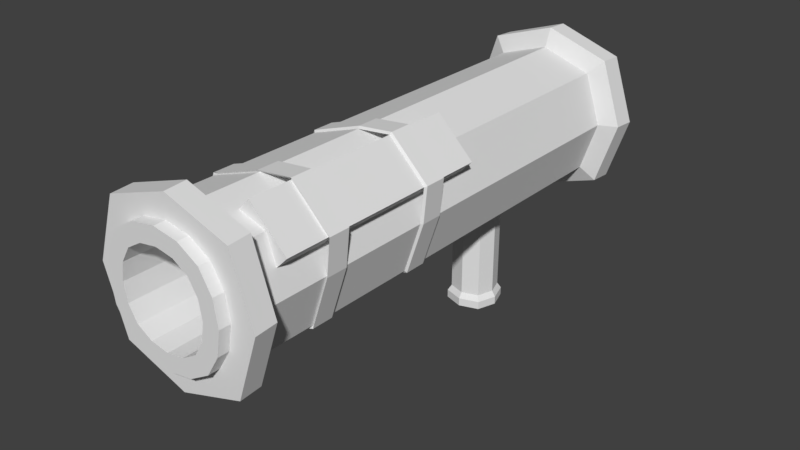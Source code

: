 # Source: Bazooka.blend  (saved by Blender 2.79.0; exported with 4.5.12 LTS)
import bpy
from mathutils import Matrix  # noqa: F401  (used for matrix-valued properties, if any)

bpy.ops.wm.read_factory_settings(use_empty=True)
scene = bpy.context.scene
scene.name = 'Scene'

# ---- collections
col_collection_1 = bpy.data.collections.new('Collection 1'); scene.collection.children.link(col_collection_1)

# ---- materials (node trees are filled in below, after node groups)
mat_material = bpy.data.materials.new('Material')
mat_material.alpha_threshold = 0.0
mat_material.use_transparent_shadow = False
mat_material.roughness = 0.5
mat_material.line_color = (0.0, 0.0, 0.0, 1.0)

# ---- material node trees

# ---- world
world_world = bpy.data.worlds.new('World'); scene.world = world_world
world_world.color = (0.05088, 0.05088, 0.05088)
world_world.use_sun_shadow = False
world_world.sun_shadow_jitter_overblur = 0.0
world_world.cycles.sampling_method = 'MANUAL'

# ---- meshes
me_cube = bpy.data.meshes.new('Cube')
me_cube.from_pydata([(0.2815, 2.817, -2.684), (-0.3753, 3.098, -2.684), (-0.2815, 3.38, -2.684), (0.3753, 3.098, -2.684), (0.2815, 3.38, -2.684), (0.0, 3.474, -2.684), (-0.2815, 2.817, -2.684), (0.0, 2.723, -2.684), (-1.037, -2.91, 0.0), (-0.9677, -2.91, 0.4142), (-0.9677, -2.91, -0.4142), (1.037, -2.91, 0.0), (0.9677, -2.91, 0.4142), (0.9677, -2.91, -0.4142), (0.0, -2.91, -1.037), (0.4142, -2.91, -0.9677), (-0.4142, -2.91, -0.9677), (0.0, -2.91, 1.037), (-0.4142, -2.91, 0.9677), (0.4142, -2.91, 0.9677), (-0.7596, -2.91, -0.7596), (0.7596, -3.473, 0.7596), (-0.7596, -2.91, 0.7596), (0.7596, -3.473, -0.7596), (0.7596, -2.91, -0.7596), (0.7596, -2.91, 0.7596), (-0.7596, -3.473, 0.7596), (-0.7596, -3.473, -0.7596), (0.4142, -3.473, 0.9677), (-0.4142, -3.473, 0.9677), (0.0, -3.473, 1.037), (-0.4142, -3.473, -0.9677), (0.4142, -3.473, -0.9677), (0.0, -3.473, -1.037), (0.9677, -3.473, -0.4142), (0.9677, -3.473, 0.4142), (1.037, -3.473, 0.0), (-0.9677, -3.473, -0.4142), (-0.9677, -3.473, 0.4142), (-1.037, -3.473, 0.0), (0.5527, -3.473, 0.5527), (0.5527, -3.473, -0.5527), (-0.5527, -3.473, 0.5527), (-0.5527, -3.473, -0.5527), (0.3013, -3.473, 0.7041), (-0.3013, -3.473, 0.7041), (2.397e-09, -3.473, 0.7548), (-0.3013, -3.473, -0.7041), (0.3013, -3.473, -0.7041), (2.397e-09, -3.473, -0.7548), (0.7041, -3.473, -0.3013), (0.7041, -3.473, 0.3013), (0.7548, -3.473, 2.408e-09), (-0.7041, -3.473, -0.3013), (-0.7041, -3.473, 0.3013), (-0.7548, -3.473, 2.408e-09), (7.216e-08, -2.778, -1.13), (-1.298e-07, -2.778, 1.13), (1.13, -2.778, 0.0), (-1.13, -2.778, 0.0), (0.8472, -2.778, -0.8472), (-0.8472, -2.778, -0.8472), (0.8472, -2.778, 0.8472), (-0.8472, -2.778, 0.8472), (1.02e-07, -2.911, -1.437), (-1.551e-07, -2.911, 1.437), (1.437, -2.911, 0.0), (-1.437, -2.911, 0.0), (1.078, -2.911, -1.078), (-1.078, -2.911, -1.078), (1.078, -2.911, 1.078), (-1.078, -2.911, 1.078), (0.01321, -3.284, -1.453), (0.01321, -3.284, 1.422), (1.451, -3.284, -0.01559), (-1.424, -3.284, -0.01559), (1.091, -3.284, -1.094), (-1.065, -3.284, -1.094), (1.091, -3.284, 1.062), (-1.065, -3.284, 1.062), (0.0, -3.284, -1.037), (-1.037, -3.284, 0.0), (-0.9677, -3.284, 0.4142), (0.4142, -3.284, -0.9677), (0.4142, -3.284, 0.9677), (-0.7596, -3.284, 0.7596), (-0.4142, -3.284, 0.9677), (0.9677, -3.284, -0.4142), (0.7596, -3.284, -0.7596), (-0.4142, -3.284, -0.9677), (1.037, -3.284, 0.0), (0.9677, -3.284, 0.4142), (1.035, -3.284, -0.01559), (0.7596, -3.284, 0.7596), (0.0, -3.284, 1.037), (-0.7596, -3.284, -0.7596), (-1.036, -3.284, -0.01026), (-0.9677, -3.284, -0.4142), (-0.5527, -3.284, 0.5527), (-0.7041, -3.284, 0.3013), (0.3013, -3.284, 0.7041), (0.5527, -3.284, 0.5527), (0.5527, -3.284, -0.5527), (0.3013, -3.284, -0.7041), (2.397e-09, -3.284, -0.7548), (0.7548, -3.284, 2.408e-09), (0.7041, -3.284, 0.3013), (-0.5527, -3.284, -0.5527), (-0.7041, -3.284, -0.3013), (-0.3013, -3.284, 0.7041), (-0.7548, -3.284, 2.408e-09), (2.397e-09, -3.284, 0.7548), (0.7041, -3.284, -0.3013), (-0.3013, -3.284, -0.7041), (-1.037, 5.048, 0.0), (-0.9677, 5.048, 0.4142), (-0.9677, 5.048, -0.4142), (1.037, 5.048, 0.0), (0.9677, 5.048, 0.4142), (0.9677, 5.048, -0.4142), (0.0, 5.048, -1.037), (0.4142, 5.048, -0.9677), (-0.4142, 5.048, -0.9677), (0.0, 5.048, 1.037), (-0.4142, 5.048, 0.9677), (0.4142, 5.048, 0.9677), (-0.7596, 5.048, -0.7596), (0.7596, 5.612, 0.7596), (-0.7596, 5.048, 0.7596), (0.7596, 5.612, -0.7596), (0.7596, 5.048, -0.7596), (0.7596, 5.048, 0.7596), (-0.7596, 5.612, 0.7596), (-0.7596, 5.612, -0.7596), (0.4142, 5.612, 0.9677), (-0.4142, 5.612, 0.9677), (0.0, 5.612, 1.037), (-0.4142, 5.612, -0.9677), (0.4142, 5.612, -0.9677), (0.0, 5.612, -1.037), (0.9677, 5.612, -0.4142), (0.9677, 5.612, 0.4142), (1.037, 5.612, 0.0), (-0.9677, 5.612, -0.4142), (-0.9677, 5.612, 0.4142), (-1.037, 5.612, 0.0), (0.5527, 5.612, 0.5527), (0.5527, 5.612, -0.5527), (-0.5527, 5.612, 0.5527), (-0.5527, 5.612, -0.5527), (0.3013, 5.612, 0.7041), (-0.3013, 5.612, 0.7041), (2.397e-09, 5.612, 0.7548), (-0.3013, 5.612, -0.7041), (0.3013, 5.612, -0.7041), (2.397e-09, 5.612, -0.7548), (0.7041, 5.612, -0.3013), (0.7041, 5.612, 0.3013), (0.7548, 5.612, 2.408e-09), (-0.7041, 5.612, -0.3013), (-0.7041, 5.612, 0.3013), (-0.7548, 5.612, 2.408e-09), (7.216e-08, 4.916, -1.13), (-1.298e-07, 4.916, 1.13), (1.13, 4.916, 0.0), (-1.13, 4.916, 0.0), (0.8472, 4.916, -0.8472), (-0.8472, 4.916, -0.8472), (0.8458, 4.916, 0.8499), (-0.8472, 4.916, 0.8472), (1.02e-07, 5.049, -1.437), (-1.551e-07, 5.049, 1.437), (1.437, 5.049, 0.0), (-1.437, 5.049, 0.0), (1.078, 5.049, -1.078), (-1.078, 5.049, -1.078), (1.078, 5.049, 1.078), (-1.078, 5.049, 1.078), (0.01321, 5.423, -1.453), (0.01321, 5.423, 1.422), (1.451, 5.423, -0.01559), (-1.424, 5.423, -0.01559), (1.091, 5.423, -1.094), (-1.065, 5.423, -1.094), (1.091, 5.423, 1.062), (-1.065, 5.423, 1.062), (0.0, 5.423, -1.037), (-1.037, 5.423, 0.0), (-0.9677, 5.423, 0.4142), (0.4142, 5.423, -0.9677), (0.4142, 5.423, 0.9677), (-0.7596, 5.423, 0.7596), (-0.4142, 5.423, 0.9677), (0.9677, 5.423, -0.4142), (0.7596, 5.423, -0.7596), (-0.4142, 5.423, -0.9677), (1.037, 5.423, 0.0), (0.9677, 5.423, 0.4142), (1.035, 5.423, -0.01559), (0.7596, 5.423, 0.7596), (0.0, 5.423, 1.037), (-0.7596, 5.423, -0.7596), (-1.036, 5.423, -0.01026), (-0.9677, 5.423, -0.4142), (-0.5527, 5.423, 0.5527), (-0.7041, 5.423, 0.3013), (0.3013, 5.423, 0.7041), (0.5527, 5.423, 0.5527), (0.5527, 5.423, -0.5527), (0.3013, 5.423, -0.7041), (2.397e-09, 5.423, -0.7548), (0.7548, 5.423, 2.408e-09), (0.7041, 5.423, 0.3013), (-0.5527, 5.423, -0.5527), (-0.7041, 5.423, -0.3013), (-0.3013, 5.423, 0.7041), (-0.7548, 5.423, 2.408e-09), (2.397e-09, 5.423, 0.7548), (0.7041, 5.423, -0.3013), (-0.3013, 5.423, -0.7041), (0.0, 2.723, -1.13), (-0.2815, 2.817, -1.036), (0.0, 3.474, -1.13), (0.2815, 3.38, -1.036), (0.3753, 3.098, -1.005), (-0.2815, 3.38, -1.036), (-0.3753, 3.098, -1.005), (0.2815, 2.817, -1.036), (0.3291, 2.769, -2.779), (-0.4388, 3.098, -2.779), (-0.3291, 3.427, -2.779), (0.4388, 3.098, -2.779), (0.3291, 3.427, -2.779), (-6.147e-11, 3.537, -2.779), (-0.3291, 2.769, -2.779), (-6.147e-11, 2.659, -2.779), (0.3291, 2.769, -2.916), (-0.4388, 3.098, -2.916), (-0.3291, 3.427, -2.916), (0.4388, 3.098, -2.916), (0.3291, 3.427, -2.916), (-6.147e-11, 3.537, -2.916), (-0.3291, 2.769, -2.916), (-6.147e-11, 2.659, -2.916), (-1.13, 2.317, 0.0), (0.8458, 2.317, 0.8499), (-1.298e-07, 2.317, 1.13), (0.8472, 2.317, -0.8472), (1.13, 2.317, 0.0), (-0.8472, 2.317, 0.8472), (-0.8472, 2.317, -0.8472), (2.49e-08, 2.317, -1.13), (-1.13, 2.067, 0.0), (0.8458, 2.067, 0.8499), (0.8472, 2.067, -0.8472), (1.13, 2.067, 0.0), (-0.8472, 2.067, -0.8472), (2.667e-08, 2.067, -1.13), (-1.298e-07, 2.067, 1.13), (-0.8472, 2.067, 0.8472), (-1.13, -2.467, 0.0), (0.8472, -2.467, -0.8472), (1.13, -2.467, 0.0), (-0.8472, -2.467, -0.8472), (6.996e-08, -2.467, -1.13), (-1.298e-07, -2.467, 1.13), (-0.8472, -2.467, 0.8472), (-6.514e-07, 1.258, 1.13), (-0.8472, 1.258, 0.8472), (-1.13, 1.258, -1.49e-07), (0.8472, 1.258, -0.8472), (1.13, 1.258, -1.49e-07), (-0.8472, 1.258, -0.8472), (-4.673e-07, 1.258, -1.13), (0.9993, -2.467, 0.3908), (0.3871, -2.467, 1.001), (-1.13, 0.1596, -8.941e-08), (0.3871, 1.258, 1.001), (0.9993, 1.258, 0.3908), (0.5774, -2.467, 1.192), (0.8458, -2.467, 0.8499), (0.8458, 1.258, 0.8499), (-1.13, 0.5127, -1.192e-07), (1.19, 1.258, 0.5822), (0.5774, 1.258, 1.192), (1.19, -2.467, 0.5822), (-1.13, -1.369, -5.96e-08), (-1.13, -1.722, -2.98e-08), (0.8472, 0.5127, -0.8472), (0.8472, 0.1596, -0.8472), (0.8472, -1.369, -0.8472), (0.8472, -1.722, -0.8472), (1.13, 0.5127, -1.192e-07), (1.13, 0.1596, -8.941e-08), (1.13, -1.369, -5.96e-08), (1.13, -1.722, -2.98e-08), (-0.8472, 0.5127, -0.8472), (-0.8472, 0.1596, -0.8472), (-0.8472, -1.369, -0.8472), (-0.8472, -1.722, -0.8472), (-3.598e-07, 0.5127, -1.13), (-2.533e-07, 0.1596, -1.13), (-1.49e-07, -1.369, -1.13), (-3.749e-08, -1.722, -1.13), (-2.341e-07, -1.722, 1.13), (-3.427e-07, -1.369, 1.13), (-4.47e-07, 0.1596, 1.13), (-5.471e-07, 0.5127, 1.13), (-0.8472, -1.722, 0.8472), (-0.8472, -1.369, 0.8472), (-0.8472, 0.1596, 0.8472), (-0.8472, 0.5127, 0.8472), (0.5774, 0.5127, 1.192), (0.5774, 0.1596, 1.192), (0.5774, -1.369, 1.192), (0.5774, -1.722, 1.192), (0.3871, 0.5127, 1.001), (0.3871, 0.1596, 1.001), (0.3871, -1.369, 1.001), (0.3871, -1.722, 1.001), (0.9993, -1.722, 0.3908), (0.9993, -1.369, 0.3908), (0.9993, 0.1596, 0.3908), (0.9993, 0.5127, 0.3908), (1.19, -1.722, 0.5822), (1.19, -1.369, 0.5822), (1.19, 0.1596, 0.5822), (1.19, 0.5127, 0.5822), (-1.173, 0.552, -0.003624), (-1.173, 0.1865, -0.003623), (-1.173, -1.396, -0.003623), (-1.173, -1.761, -0.003623), (0.8734, 0.552, -0.8806), (0.8734, 0.1865, -0.8806), (0.8734, -1.396, -0.8806), (0.8734, -1.761, -0.8806), (1.166, 0.552, -0.003624), (1.166, 0.1865, -0.003623), (1.166, -1.396, -0.003623), (1.166, -1.761, -0.003623), (-0.8806, 0.552, -0.8806), (-0.8806, 0.1865, -0.8806), (-0.8806, -1.396, -0.8806), (-0.8806, -1.761, -0.8806), (-0.003596, 0.552, -1.173), (-0.003596, 0.1865, -1.173), (-0.003596, -1.396, -1.173), (-0.003596, -1.761, -1.173), (-0.003596, -1.761, 1.166), (-0.003596, -1.396, 1.166), (-0.003596, 0.1865, 1.166), (-0.003596, 0.552, 1.166), (-0.8806, -1.761, 0.8734), (-0.8806, -1.396, 0.8734), (-0.8806, 0.1865, 0.8734), (-0.8806, 0.552, 0.8734), (0.5942, 0.552, 1.23), (0.5942, 0.1865, 1.23), (0.5942, -1.396, 1.23), (0.5942, -1.761, 1.23), (1.228, -1.761, 0.5991), (1.228, -1.396, 0.5991), (1.228, 0.1865, 0.5991), (1.228, 0.552, 0.5991)], [], [(220, 221, 6, 7), (224, 227, 0, 3), (223, 224, 3, 4), (221, 226, 1, 6), (222, 223, 4, 5), (225, 222, 5, 2), (226, 225, 2, 1), (227, 220, 7, 0), (10, 20, 95, 97), (20, 16, 89, 95), (12, 25, 93, 91), (8, 10, 97, 96, 81), (16, 14, 80, 89), (11, 12, 91, 90), (18, 22, 85, 86), (24, 13, 87, 88), (17, 18, 86, 94), (22, 9, 82, 85), (15, 24, 88, 83), (13, 11, 90, 92, 87), (9, 8, 81, 82), (14, 15, 83, 80), (25, 19, 84, 93), (19, 17, 94, 84), (21, 28, 44, 40), (36, 35, 51, 52), (27, 31, 47, 43), (28, 30, 46, 44), (37, 27, 43, 53), (31, 33, 49, 47), (39, 37, 53, 55), (32, 23, 41, 48), (26, 38, 54, 42), (33, 32, 48, 49), (38, 39, 55, 54), (23, 34, 50, 41), (34, 36, 52, 50), (29, 26, 42, 45), (35, 21, 40, 51), (30, 29, 45, 46), (45, 42, 98, 109), (51, 40, 101, 106), (46, 45, 109, 111), (52, 51, 106, 105), (43, 47, 113, 107), (53, 43, 107, 108), (47, 49, 104, 113), (55, 53, 108, 110), (48, 41, 102, 103), (42, 54, 99, 98), (49, 48, 103, 104), (40, 44, 100, 101), (54, 55, 110, 99), (41, 50, 112, 102), (44, 46, 111, 100), (50, 52, 105, 112), (304, 265, 275, 319), (260, 59, 63, 266), (257, 256, 250, 251), (166, 247, 251, 220, 227, 224, 223, 222, 162), (262, 58, 60, 261), (266, 63, 57, 265), (59, 61, 69, 67), (60, 58, 66, 68), (62, 57, 65, 70), (61, 56, 64, 69), (63, 59, 67, 71), (58, 62, 70, 66), (57, 63, 71, 65), (56, 60, 68, 64), (66, 70, 78, 74), (65, 71, 79, 73), (64, 68, 76, 72), (67, 69, 77, 75), (68, 66, 74, 76), (70, 65, 73, 78), (69, 64, 72, 77), (71, 67, 75, 79), (77, 72, 76, 74, 90, 92, 87, 88, 83, 80, 89, 95, 97, 96, 81, 75), (88, 87, 34, 23), (84, 94, 30, 28), (75, 81, 82, 85, 86, 94, 84, 93, 91, 90, 74, 78, 73, 79), (85, 82, 38, 26), (93, 84, 28, 21), (90, 91, 35, 36), (87, 92, 90, 36, 34), (80, 83, 32, 33), (94, 86, 29, 30), (83, 88, 23, 32), (82, 81, 39, 38), (95, 89, 31, 27), (89, 80, 33, 31), (86, 85, 26, 29), (97, 95, 27, 37), (81, 96, 97, 37, 39), (91, 93, 21, 35), (218, 112, 105, 211), (210, 104, 103, 209), (205, 99, 110, 216), (209, 103, 102, 208), (208, 102, 112, 218), (214, 108, 107, 213), (113, 104, 210, 219), (211, 105, 106, 212), (213, 107, 113, 219), (217, 111, 109, 215), (215, 109, 98, 204), (216, 110, 108, 214), (212, 106, 101, 207), (206, 100, 111, 217), (116, 203, 201, 126), (126, 201, 195, 122), (118, 197, 199, 131), (114, 187, 202, 203, 116), (122, 195, 186, 120), (117, 196, 197, 118), (124, 192, 191, 128), (130, 194, 193, 119), (123, 200, 192, 124), (128, 191, 188, 115), (121, 189, 194, 130), (119, 193, 198, 196, 117), (115, 188, 187, 114), (120, 186, 189, 121), (131, 199, 190, 125), (125, 190, 200, 123), (127, 146, 150, 134), (142, 158, 157, 141), (133, 149, 153, 137), (134, 150, 152, 136), (143, 159, 149, 133), (137, 153, 155, 139), (145, 161, 159, 143), (138, 154, 147, 129), (132, 148, 160, 144), (139, 155, 154, 138), (144, 160, 161, 145), (129, 147, 156, 140), (140, 156, 158, 142), (135, 151, 148, 132), (141, 157, 146, 127), (136, 152, 151, 135), (151, 215, 204, 148), (157, 212, 207, 146), (152, 217, 215, 151), (158, 211, 212, 157), (149, 213, 219, 153), (159, 214, 213, 149), (153, 219, 210, 155), (161, 216, 214, 159), (154, 209, 208, 147), (148, 204, 205, 160), (155, 210, 209, 154), (146, 207, 206, 150), (160, 205, 216, 161), (147, 208, 218, 156), (150, 206, 217, 152), (156, 218, 211, 158), (263, 61, 59, 260), (165, 173, 175, 167), (166, 174, 172, 164), (168, 176, 171, 163), (167, 175, 170, 162), (169, 177, 173, 165), (164, 172, 176, 168), (163, 171, 177, 169), (162, 170, 174, 166), (172, 180, 184, 176), (171, 179, 185, 177), (170, 178, 182, 174), (173, 181, 183, 175), (174, 182, 180, 172), (176, 184, 179, 171), (175, 183, 178, 170), (177, 185, 181, 173), (183, 181, 187, 202, 203, 201, 195, 186, 189, 194, 193, 198, 196, 180, 182, 178), (194, 129, 140, 193), (190, 134, 136, 200), (181, 185, 179, 184, 180, 196, 197, 199, 190, 200, 192, 191, 188, 187), (191, 132, 144, 188), (199, 127, 134, 190), (196, 142, 141, 197), (193, 140, 142, 196, 198), (186, 139, 138, 189), (200, 136, 135, 192), (189, 138, 129, 194), (188, 144, 145, 187), (201, 133, 137, 195), (195, 137, 139, 186), (192, 135, 132, 191), (203, 143, 133, 201), (187, 145, 143, 203, 202), (197, 141, 127, 199), (204, 98, 99, 205), (207, 101, 100, 206), (320, 274, 262, 295), (3, 0, 228, 231), (4, 3, 231, 232), (6, 1, 229, 234), (5, 4, 232, 233), (2, 5, 233, 230), (1, 2, 230, 229), (0, 7, 235, 228), (7, 6, 234, 235), (233, 232, 240, 241), (230, 233, 241, 238), (229, 230, 238, 237), (228, 235, 243, 236), (235, 234, 242, 243), (231, 228, 236, 239), (232, 231, 239, 240), (234, 229, 237, 242), (236, 243, 242, 237, 238, 241, 240, 239), (163, 246, 245, 168), (167, 250, 244, 165), (169, 249, 246, 163), (164, 248, 247, 166), (165, 244, 249, 169), (168, 245, 248, 164), (251, 247, 254, 257), (264, 261, 60, 56), (251, 250, 167, 162, 222, 225, 226, 221, 220), (246, 258, 253, 245), (250, 256, 252, 244), (249, 259, 258, 246), (248, 255, 254, 247), (273, 272, 256, 257), (244, 252, 259, 249), (245, 253, 255, 248), (56, 61, 263, 264), (303, 291, 261, 264), (274, 280, 62, 58, 262), (299, 263, 260, 287), (308, 266, 265, 304), (295, 262, 261, 291), (287, 260, 266, 308), (62, 280, 275, 265, 57), (252, 269, 268, 259), (255, 271, 270, 254), (259, 268, 267, 258), (256, 272, 269, 252), (277, 281, 253, 258, 267), (257, 254, 270, 273), (300, 296, 272, 273), (314, 325, 326, 313), (319, 275, 279, 315), (278, 281, 277, 284, 283), (275, 280, 274, 285, 279), (323, 278, 283, 327), (309, 286, 330, 353), (279, 285, 324, 315), (253, 281, 278, 271, 255), (299, 287, 331, 343), (312, 327, 283, 284), (274, 320, 324, 285), (320, 321, 325, 324), (321, 322, 326, 325), (322, 323, 327, 326), (277, 316, 312, 284), (316, 317, 313, 312), (317, 318, 314, 313), (318, 319, 315, 314), (264, 263, 299, 303), (292, 327, 363, 336), (302, 298, 297, 301), (276, 310, 354, 329), (269, 282, 311, 268), (286, 298, 342, 330), (276, 286, 309, 310), (327, 312, 356, 363), (271, 292, 288, 270), (311, 282, 328, 355), (293, 294, 290, 289), (297, 276, 329, 341), (268, 311, 307, 267), (313, 326, 362, 357), (310, 309, 305, 306), (296, 300, 344, 340), (272, 296, 282, 269), (282, 296, 340, 328), (297, 298, 286, 276), (325, 314, 358, 361), (273, 270, 288, 300), (301, 297, 341, 345), (301, 289, 290, 302), (308, 304, 348, 352), (278, 323, 292, 271), (323, 322, 293, 292), (322, 321, 294, 293), (321, 320, 295, 294), (267, 307, 316, 277), (307, 306, 317, 316), (306, 305, 318, 317), (305, 304, 319, 318), (315, 324, 360, 359), (298, 302, 346, 342), (305, 309, 353, 349), (303, 299, 343, 347), (357, 362, 363, 356), (359, 360, 361, 358), (347, 343, 342, 346), (345, 341, 340, 344), (328, 329, 354, 355), (330, 331, 352, 353), (336, 337, 333, 332), (338, 339, 335, 334), (355, 354, 350, 351), (353, 352, 348, 349), (340, 341, 329, 328), (342, 343, 331, 330), (344, 332, 333, 345), (346, 334, 335, 347), (337, 336, 363, 362), (338, 361, 360, 339), (348, 349, 358, 359), (357, 350, 351, 356), (326, 293, 337, 362), (300, 288, 332, 344), (287, 308, 352, 331), (294, 325, 361, 338), (289, 301, 345, 333), (288, 292, 336, 332), (324, 295, 339, 360), (302, 290, 334, 346), (293, 289, 333, 337), (315, 304, 348, 359), (291, 303, 347, 335), (290, 294, 338, 334), (305, 314, 358, 349), (295, 291, 335, 339), (313, 306, 350, 357), (307, 311, 355, 351), (307, 312, 356, 351), (310, 306, 350, 354)])
me_cube.materials.append(mat_material)
me_cube.use_remesh_preserve_volume = False
me_cube.use_remesh_preserve_attributes = False
me_cube.use_mirror_vertex_groups = False
me_cube.update()

# ---- objects
ob_cube = bpy.data.objects.new('Cube', me_cube)

# ---- transforms, parenting, visibility, modifiers, constraints
ob_cube.location = (0.0, -0.1518, 0.0)
ob_cube.lock_rotations_4d = False
ob_cube.empty_display_type = 'ARROWS'
ob_cube.lineart.crease_threshold = 0.0

# ---- collection membership
col_collection_1.objects.link(ob_cube)

# ---- scene / render settings (as saved in the file)
scene.frame_start = 1; scene.frame_end = 250; scene.frame_set(1)
scene.render.engine = 'BLENDER_EEVEE_NEXT'
scene.render.resolution_percentage = 50
scene.render.dither_intensity = 0.0
scene.cycles.use_denoising = False
scene.cycles.samples = 128
scene.cycles.sampling_pattern = 'TABULATED_SOBOL'
scene.cycles.use_adaptive_sampling = False
scene.cycles.use_light_tree = False
scene.cycles.blur_glossy = 0.0
scene.cycles.sample_clamp_indirect = 0.0
scene.view_settings.view_transform = 'Standard'
bpy.context.view_layer.update()

# ---- added for rendering (the .blend has no active camera and no usable light): camera, sun
cam_auto = bpy.data.cameras.new('AutoCamera')
cam_auto.lens = 50.0
cam_auto.sensor_width = 36.0
cam_auto.clip_end = 1000.0
ob_auto_camera = bpy.data.objects.new('AutoCamera', cam_auto)
scene.collection.objects.link(ob_auto_camera)
ob_auto_camera.location = (9.70315, -10.7185, 7.01788)
ob_auto_camera.rotation_euler = (1.09748, -7.21219e-08, 0.694738)
scene.camera = ob_auto_camera
light_auto_sun = bpy.data.lights.new('AutoSun', 'SUN')
light_auto_sun.energy = 3.0
light_auto_sun.angle = 0.0523599
ob_auto_sun = bpy.data.objects.new('AutoSun', light_auto_sun)
scene.collection.objects.link(ob_auto_sun)
ob_auto_sun.rotation_euler = (0.872665, 0.174533, 0.523599)
bpy.context.view_layer.update()
